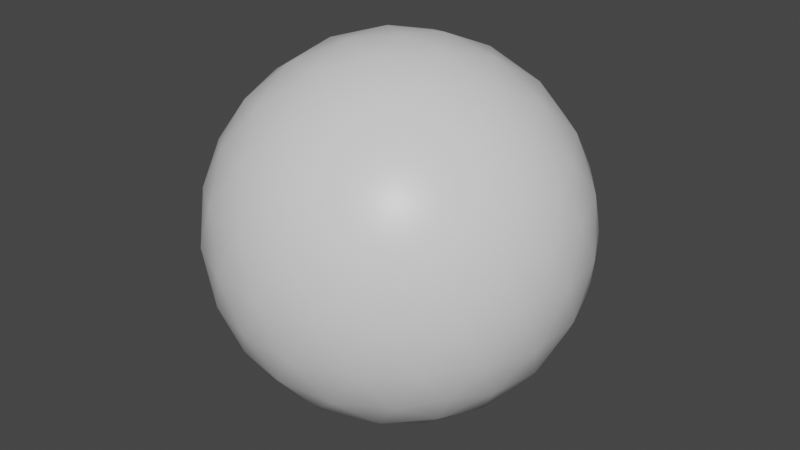 # Source: ball.blend  (saved by Blender 3.0.42; exported with 4.5.12 LTS)
import bpy
from mathutils import Matrix  # noqa: F401  (used for matrix-valued properties, if any)

bpy.ops.wm.read_factory_settings(use_empty=True)
scene = bpy.context.scene
scene.name = 'Scene'

# ---- collections
col_collection = bpy.data.collections.new('Collection'); scene.collection.children.link(col_collection)

# ---- materials (node trees are filled in below, after node groups)
mat_material = bpy.data.materials.new('Material')
mat_material.alpha_threshold = 0.0
mat_material.use_transparent_shadow = False
mat_material.line_color = (0.0, 0.0, 0.0, 1.0)

# ---- material node trees
mat_material.use_nodes = True; mat_material.node_tree.nodes.clear()
_N = mat_material.node_tree.nodes; _L = mat_material.node_tree.links
n0 = _N.new('ShaderNodeOutputMaterial'); n0.name = 'Material Output'; n0.location = (300, 300)
n1 = _N.new('ShaderNodeBsdfPrincipled'); n1.name = 'Principled BSDF'; n1.location = (10, 300)
n1.distribution = 'GGX'
n1.subsurface_method = 'BURLEY'
n1.inputs[2].default_value = 0.4
n1.inputs[3].default_value = 1.45
n1.inputs[27].default_value = (0.0, 0.0, 0.0, 1.0)
n1.inputs[28].default_value = 1.0
_L.new(n1.outputs[0], n0.inputs[0])
n0.is_active_output = True

# ---- world
world_world = bpy.data.worlds.new('World'); scene.world = world_world
world_world.use_nodes = True; world_world.node_tree.nodes.clear()
_N = world_world.node_tree.nodes; _L = world_world.node_tree.links
n0 = _N.new('ShaderNodeOutputWorld'); n0.name = 'World Output'; n0.location = (300, 300)
n1 = _N.new('ShaderNodeBackground'); n1.name = 'Background'; n1.location = (10, 300)
n1.inputs[0].default_value = (0.05088, 0.05088, 0.05088, 1.0)
_L.new(n1.outputs[0], n0.inputs[0])
n0.is_active_output = True
world_world.color = (0.05088, 0.05088, 0.05088)
world_world.use_sun_shadow = False
world_world.sun_shadow_jitter_overblur = 0.0

# ---- meshes
me_cube = bpy.data.meshes.new('Cube')
me_cube.from_pydata([(0.0, 0.0, -3.0), (2.171, -1.577, -1.342), (-0.8292, -2.552, -1.342), (-2.683, 0.0, -1.342), (-0.8292, 2.552, -1.342), (2.171, 1.577, -1.342), (0.8292, -2.552, 1.342), (-2.171, -1.577, 1.342), (-2.171, 1.577, 1.342), (0.8292, 2.552, 1.342), (2.683, 0.0, 1.342), (0.0, 0.0, 3.0), (-0.6985, -2.15, -1.973), (-0.4874, -1.5, -2.552), (-0.2328, -0.7166, -2.904), (0.6095, -0.4429, -2.904), (1.276, -0.927, -2.552), (1.829, -1.329, -1.973), (1.596, -2.045, -1.507), (0.7886, -2.427, -1.577), (-0.08892, -2.593, -1.507), (2.438, 0.8857, -1.507), (2.552, 0.0, -1.577), (2.438, -0.8857, -1.507), (0.6095, 0.4429, -2.904), (1.276, 0.927, -2.552), (1.829, 1.329, -1.973), (-2.26, 0.0, -1.973), (-1.577, 0.0, -2.552), (-0.7534, 0.0, -2.904), (-1.452, -2.15, -1.507), (-2.065, -1.5, -1.577), (-2.493, -0.7166, -1.507), (-0.6985, 2.15, -1.973), (-0.4874, 1.5, -2.552), (-0.2328, 0.7166, -2.904), (-2.493, 0.7166, -1.507), (-2.065, 1.5, -1.577), (-1.452, 2.15, -1.507), (-0.08892, 2.593, -1.507), (0.7886, 2.427, -1.577), (1.596, 2.045, -1.507), (2.87, -0.4429, 0.7534), (2.853, -0.927, 0.0), (2.582, -1.329, -0.7535), (2.582, 1.329, -0.7535), (2.853, 0.927, 0.0), (2.87, 0.4429, 0.7534), (0.4656, -2.866, 0.7535), (0.0, -3.0, 0.0), (-0.4656, -2.866, -0.7535), (2.061, -2.045, -0.7535), (1.763, -2.427, 0.0), (1.308, -2.593, 0.7535), (-2.582, -1.329, 0.7535), (-2.853, -0.927, 0.0), (-2.87, -0.4429, -0.7534), (-1.308, -2.593, -0.7535), (-1.763, -2.427, 0.0), (-2.061, -2.045, 0.7535), (-2.061, 2.045, 0.7535), (-1.763, 2.427, 0.0), (-1.308, 2.593, -0.7535), (-2.87, 0.4429, -0.7534), (-2.853, 0.927, 0.0), (-2.582, 1.329, 0.7535), (1.308, 2.593, 0.7535), (1.763, 2.427, 0.0), (2.061, 2.045, -0.7535), (-0.4656, 2.866, -0.7535), (0.0, 3.0, 0.0), (0.4656, 2.866, 0.7535), (2.493, -0.7166, 1.507), (2.065, -1.5, 1.577), (1.452, -2.15, 1.507), (0.08892, -2.593, 1.507), (-0.7886, -2.427, 1.577), (-1.596, -2.045, 1.507), (-2.438, -0.8857, 1.507), (-2.552, 0.0, 1.577), (-2.438, 0.8857, 1.507), (-1.596, 2.045, 1.507), (-0.7886, 2.427, 1.577), (0.08892, 2.593, 1.507), (1.452, 2.15, 1.507), (2.065, 1.5, 1.577), (2.493, 0.7166, 1.507), (0.2328, -0.7166, 2.904), (0.4874, -1.5, 2.552), (0.6985, -2.15, 1.973), (2.26, 0.0, 1.973), (1.577, 0.0, 2.552), (0.7534, 0.0, 2.904), (-0.6095, -0.4429, 2.904), (-1.276, -0.927, 2.552), (-1.829, -1.329, 1.973), (-0.6095, 0.4429, 2.904), (-1.276, 0.927, 2.552), (-1.829, 1.329, 1.973), (0.2328, 0.7166, 2.904), (0.4874, 1.5, 2.552), (0.6985, 2.15, 1.973), (1.085, 0.7886, 2.683), (1.915, 0.7886, 2.171), (1.342, 1.577, 2.171), (-0.4146, 1.276, 2.683), (-0.1584, 2.065, 2.171), (-1.085, 1.763, 2.171), (-1.342, 0.0, 2.683), (-2.012, 0.4874, 2.171), (-2.012, -0.4874, 2.171), (-0.4146, -1.276, 2.683), (-1.085, -1.763, 2.171), (-0.1584, -2.065, 2.171), (1.085, -0.7886, 2.683), (1.342, -1.577, 2.171), (1.915, -0.7886, 2.171), (2.585, 1.276, 0.8292), (2.427, 1.763, 0.0), (2.012, 2.065, 0.8292), (-0.4146, 2.853, 0.8292), (-0.927, 2.853, -1.509e-06), (-1.342, 2.552, 0.8292), (-2.842, 0.4874, 0.8292), (-3.0, -1.115e-06, 1.902e-06), (-2.842, -0.4874, 0.8292), (-1.342, -2.552, 0.8292), (-0.9271, -2.853, -2.23e-06), (-0.4146, -2.853, 0.8292), (2.012, -2.065, 0.8292), (2.427, -1.763, -5.641e-06), (2.585, -1.276, 0.8292), (0.9271, 2.853, 0.0), (1.342, 2.552, -0.8292), (0.4146, 2.853, -0.8292), (-2.427, 1.763, 0.0), (-2.012, 2.065, -0.8292), (-2.585, 1.276, -0.8292), (-2.427, -1.763, 0.0), (-2.585, -1.276, -0.8292), (-2.012, -2.065, -0.8292), (0.9271, -2.853, 0.0), (0.4146, -2.853, -0.8292), (1.342, -2.552, -0.8292), (3.0, -1.253e-07, 0.0), (2.842, -0.4874, -0.8292), (2.842, 0.4874, -0.8292), (1.085, 1.763, -2.171), (0.4146, 1.276, -2.683), (0.1584, 2.065, -2.171), (-1.342, 1.577, -2.171), (-1.085, 0.7886, -2.683), (-1.915, 0.7886, -2.171), (-1.915, -0.7886, -2.171), (-1.085, -0.7886, -2.683), (-1.342, -1.577, -2.171), (2.012, 0.4874, -2.171), (2.012, -0.4874, -2.171), (1.342, -2.197e-06, -2.683), (0.1584, -2.065, -2.171), (0.4146, -1.276, -2.683), (1.085, -1.763, -2.171)], [], [(0, 15, 14), (1, 17, 23), (0, 14, 29), (0, 29, 35), (0, 35, 24), (1, 23, 44), (2, 20, 50), (3, 32, 56), (4, 38, 62), (5, 41, 68), (1, 44, 51), (2, 50, 57), (3, 56, 63), (4, 62, 69), (5, 68, 45), (6, 74, 89), (7, 77, 95), (8, 80, 98), (9, 83, 101), (10, 86, 90), (92, 99, 11), (91, 102, 92), (90, 103, 91), (92, 102, 99), (102, 100, 99), (91, 103, 102), (103, 104, 102), (102, 104, 100), (104, 101, 100), (90, 86, 103), (86, 85, 103), (103, 85, 104), (85, 84, 104), (104, 84, 101), (84, 9, 101), (99, 96, 11), (100, 105, 99), (101, 106, 100), (99, 105, 96), (105, 97, 96), (100, 106, 105), (106, 107, 105), (105, 107, 97), (107, 98, 97), (101, 83, 106), (83, 82, 106), (106, 82, 107), (82, 81, 107), (107, 81, 98), (81, 8, 98), (96, 93, 11), (97, 108, 96), (98, 109, 97), (96, 108, 93), (108, 94, 93), (97, 109, 108), (109, 110, 108), (108, 110, 94), (110, 95, 94), (98, 80, 109), (80, 79, 109), (109, 79, 110), (79, 78, 110), (110, 78, 95), (78, 7, 95), (93, 87, 11), (94, 111, 93), (95, 112, 94), (93, 111, 87), (111, 88, 87), (94, 112, 111), (112, 113, 111), (111, 113, 88), (113, 89, 88), (95, 77, 112), (77, 76, 112), (112, 76, 113), (76, 75, 113), (113, 75, 89), (75, 6, 89), (87, 92, 11), (88, 114, 87), (89, 115, 88), (87, 114, 92), (114, 91, 92), (88, 115, 114), (115, 116, 114), (114, 116, 91), (116, 90, 91), (89, 74, 115), (74, 73, 115), (115, 73, 116), (73, 72, 116), (116, 72, 90), (72, 10, 90), (47, 86, 10), (46, 117, 47), (45, 118, 46), (47, 117, 86), (117, 85, 86), (46, 118, 117), (118, 119, 117), (117, 119, 85), (119, 84, 85), (45, 68, 118), (68, 67, 118), (118, 67, 119), (67, 66, 119), (119, 66, 84), (66, 9, 84), (71, 83, 9), (70, 120, 71), (69, 121, 70), (71, 120, 83), (120, 82, 83), (70, 121, 120), (121, 122, 120), (120, 122, 82), (122, 81, 82), (69, 62, 121), (62, 61, 121), (121, 61, 122), (61, 60, 122), (122, 60, 81), (60, 8, 81), (65, 80, 8), (64, 123, 65), (63, 124, 64), (65, 123, 80), (123, 79, 80), (64, 124, 123), (124, 125, 123), (123, 125, 79), (125, 78, 79), (63, 56, 124), (56, 55, 124), (124, 55, 125), (55, 54, 125), (125, 54, 78), (54, 7, 78), (59, 77, 7), (58, 126, 59), (57, 127, 58), (59, 126, 77), (126, 76, 77), (58, 127, 126), (127, 128, 126), (126, 128, 76), (128, 75, 76), (57, 50, 127), (50, 49, 127), (127, 49, 128), (49, 48, 128), (128, 48, 75), (48, 6, 75), (53, 74, 6), (52, 129, 53), (51, 130, 52), (53, 129, 74), (129, 73, 74), (52, 130, 129), (130, 131, 129), (129, 131, 73), (131, 72, 73), (51, 44, 130), (44, 43, 130), (130, 43, 131), (43, 42, 131), (131, 42, 72), (42, 10, 72), (66, 71, 9), (67, 132, 66), (68, 133, 67), (66, 132, 71), (132, 70, 71), (67, 133, 132), (133, 134, 132), (132, 134, 70), (134, 69, 70), (68, 41, 133), (41, 40, 133), (133, 40, 134), (40, 39, 134), (134, 39, 69), (39, 4, 69), (60, 65, 8), (61, 135, 60), (62, 136, 61), (60, 135, 65), (135, 64, 65), (61, 136, 135), (136, 137, 135), (135, 137, 64), (137, 63, 64), (62, 38, 136), (38, 37, 136), (136, 37, 137), (37, 36, 137), (137, 36, 63), (36, 3, 63), (54, 59, 7), (55, 138, 54), (56, 139, 55), (54, 138, 59), (138, 58, 59), (55, 139, 138), (139, 140, 138), (138, 140, 58), (140, 57, 58), (56, 32, 139), (32, 31, 139), (139, 31, 140), (31, 30, 140), (140, 30, 57), (30, 2, 57), (48, 53, 6), (49, 141, 48), (50, 142, 49), (48, 141, 53), (141, 52, 53), (49, 142, 141), (142, 143, 141), (141, 143, 52), (143, 51, 52), (50, 20, 142), (20, 19, 142), (142, 19, 143), (19, 18, 143), (143, 18, 51), (18, 1, 51), (42, 47, 10), (43, 144, 42), (44, 145, 43), (42, 144, 47), (144, 46, 47), (43, 145, 144), (145, 146, 144), (144, 146, 46), (146, 45, 46), (44, 23, 145), (23, 22, 145), (145, 22, 146), (22, 21, 146), (146, 21, 45), (21, 5, 45), (26, 41, 5), (25, 147, 26), (24, 148, 25), (26, 147, 41), (147, 40, 41), (25, 148, 147), (148, 149, 147), (147, 149, 40), (149, 39, 40), (24, 35, 148), (35, 34, 148), (148, 34, 149), (34, 33, 149), (149, 33, 39), (33, 4, 39), (33, 38, 4), (34, 150, 33), (35, 151, 34), (33, 150, 38), (150, 37, 38), (34, 151, 150), (151, 152, 150), (150, 152, 37), (152, 36, 37), (35, 29, 151), (29, 28, 151), (151, 28, 152), (28, 27, 152), (152, 27, 36), (27, 3, 36), (27, 32, 3), (28, 153, 27), (29, 154, 28), (27, 153, 32), (153, 31, 32), (28, 154, 153), (154, 155, 153), (153, 155, 31), (155, 30, 31), (29, 14, 154), (14, 13, 154), (154, 13, 155), (13, 12, 155), (155, 12, 30), (12, 2, 30), (21, 26, 5), (22, 156, 21), (23, 157, 22), (21, 156, 26), (156, 25, 26), (22, 157, 156), (157, 158, 156), (156, 158, 25), (158, 24, 25), (23, 17, 157), (17, 16, 157), (157, 16, 158), (16, 15, 158), (158, 15, 24), (15, 0, 24), (12, 20, 2), (13, 159, 12), (14, 160, 13), (12, 159, 20), (159, 19, 20), (13, 160, 159), (160, 161, 159), (159, 161, 19), (161, 18, 19), (14, 15, 160), (15, 16, 160), (160, 16, 161), (16, 17, 161), (161, 17, 18), (17, 1, 18)])
me_cube.polygons.foreach_set('use_smooth', [True] * 320)
_uv = me_cube.uv_layers.new(name='UVMap')
_uv.uv.foreach_set('vector', [-3.318, -2.598, -3.045, -2.126, -3.591, -2.126, -2.227, -0.7086, -1.955, -1.181, -1.682, -0.7086, 5.409, -2.598, 5.682, -2.126, 5.136, -2.126, 3.227, -2.598, 3.5, -2.126, 2.955, -2.126, 1.045, -2.598, 1.318, -2.126, 0.7727, -2.126, -2.227, -0.7086, -1.682, -0.7086, -1.955, -0.2362, -4.409, -0.7086, -3.864, -0.7086, -4.136, -0.2362, 4.318, -0.7086, 4.864, -0.7086, 4.591, -0.2362, 2.136, -0.7086, 2.682, -0.7086, 2.409, -0.2362, -0.04545, -0.7086, 0.5, -0.7086, 0.2273, -0.2362, -2.227, -0.7086, -1.955, -0.2362, -2.5, -0.2362, -4.409, -0.7086, -4.136, -0.2362, -4.682, -0.2362, 4.318, -0.7086, 4.591, -0.2362, 4.045, -0.2362, 2.136, -0.7086, 2.409, -0.2362, 1.864, -0.2362, -0.04545, -0.7086, 0.2273, -0.2362, -0.3182, -0.2362, -3.318, 1.181, -2.773, 1.181, -3.045, 1.653, -5.5, 1.181, -4.955, 1.181, -5.227, 1.653, 3.227, 1.181, 3.773, 1.181, 3.5, 1.653, 1.045, 1.181, 1.591, 1.181, 1.318, 1.653, -1.136, 1.181, -0.5909, 1.181, -0.8636, 1.653, -0.3182, 2.598, 0.2273, 2.598, -0.04545, 3.07, -0.5909, 2.126, -0.04545, 2.126, -0.3182, 2.598, -0.8636, 1.653, -0.3182, 1.653, -0.5909, 2.126, -0.3182, 2.598, -0.04545, 2.126, 0.2273, 2.598, -0.04545, 2.126, 0.5, 2.126, 0.2273, 2.598, -0.5909, 2.126, -0.3182, 1.653, -0.04545, 2.126, -0.3182, 1.653, 0.2273, 1.653, -0.04545, 2.126, -0.04545, 2.126, 0.2273, 1.653, 0.5, 2.126, 0.2273, 1.653, 0.7727, 1.653, 0.5, 2.126, -0.8636, 1.653, -0.5909, 1.181, -0.3182, 1.653, -0.5909, 1.181, -0.04545, 1.181, -0.3182, 1.653, -0.3182, 1.653, -0.04545, 1.181, 0.2273, 1.653, -0.04545, 1.181, 0.5, 1.181, 0.2273, 1.653, 0.2273, 1.653, 0.5, 1.181, 0.7727, 1.653, 0.5, 1.181, 1.045, 1.181, 0.7727, 1.653, 1.864, 2.598, 2.409, 2.598, 2.136, 3.07, 1.591, 2.126, 2.136, 2.126, 1.864, 2.598, 1.318, 1.653, 1.864, 1.653, 1.591, 2.126, 1.864, 2.598, 2.136, 2.126, 2.409, 2.598, 2.136, 2.126, 2.682, 2.126, 2.409, 2.598, 1.591, 2.126, 1.864, 1.653, 2.136, 2.126, 1.864, 1.653, 2.409, 1.653, 2.136, 2.126, 2.136, 2.126, 2.409, 1.653, 2.682, 2.126, 2.409, 1.653, 2.955, 1.653, 2.682, 2.126, 1.318, 1.653, 1.591, 1.181, 1.864, 1.653, 1.591, 1.181, 2.136, 1.181, 1.864, 1.653, 1.864, 1.653, 2.136, 1.181, 2.409, 1.653, 2.136, 1.181, 2.682, 1.181, 2.409, 1.653, 2.409, 1.653, 2.682, 1.181, 2.955, 1.653, 2.682, 1.181, 3.227, 1.181, 2.955, 1.653, 4.045, 2.598, 4.591, 2.598, 4.318, 3.07, 3.773, 2.126, 4.318, 2.126, 4.045, 2.598, 3.5, 1.653, 4.045, 1.653, 3.773, 2.126, 4.045, 2.598, 4.318, 2.126, 4.591, 2.598, 4.318, 2.126, 4.864, 2.126, 4.591, 2.598, 3.773, 2.126, 4.045, 1.653, 4.318, 2.126, 4.045, 1.653, 4.591, 1.653, 4.318, 2.126, 4.318, 2.126, 4.591, 1.653, 4.864, 2.126, 4.591, 1.653, 5.136, 1.653, 4.864, 2.126, 3.5, 1.653, 3.773, 1.181, 4.045, 1.653, 3.773, 1.181, 4.318, 1.181, 4.045, 1.653, 4.045, 1.653, 4.318, 1.181, 4.591, 1.653, 4.318, 1.181, 4.864, 1.181, 4.591, 1.653, 4.591, 1.653, 4.864, 1.181, 5.136, 1.653, 4.864, 1.181, 5.409, 1.181, 5.136, 1.653, -4.682, 2.598, -4.136, 2.598, -4.409, 3.07, -4.955, 2.126, -4.409, 2.126, -4.682, 2.598, -5.227, 1.653, -4.682, 1.653, -4.955, 2.126, -4.682, 2.598, -4.409, 2.126, -4.136, 2.598, -4.409, 2.126, -3.864, 2.126, -4.136, 2.598, -4.955, 2.126, -4.682, 1.653, -4.409, 2.126, -4.682, 1.653, -4.136, 1.653, -4.409, 2.126, -4.409, 2.126, -4.136, 1.653, -3.864, 2.126, -4.136, 1.653, -3.591, 1.653, -3.864, 2.126, -5.227, 1.653, -4.955, 1.181, -4.682, 1.653, -4.955, 1.181, -4.409, 1.181, -4.682, 1.653, -4.682, 1.653, -4.409, 1.181, -4.136, 1.653, -4.409, 1.181, -3.864, 1.181, -4.136, 1.653, -4.136, 1.653, -3.864, 1.181, -3.591, 1.653, -3.864, 1.181, -3.318, 1.181, -3.591, 1.653, -2.5, 2.598, -1.955, 2.598, -2.227, 3.07, -2.773, 2.126, -2.227, 2.126, -2.5, 2.598, -3.045, 1.653, -2.5, 1.653, -2.773, 2.126, -2.5, 2.598, -2.227, 2.126, -1.955, 2.598, -2.227, 2.126, -1.682, 2.126, -1.955, 2.598, -2.773, 2.126, -2.5, 1.653, -2.227, 2.126, -2.5, 1.653, -1.955, 1.653, -2.227, 2.126, -2.227, 2.126, -1.955, 1.653, -1.682, 2.126, -1.955, 1.653, -1.409, 1.653, -1.682, 2.126, -3.045, 1.653, -2.773, 1.181, -2.5, 1.653, -2.773, 1.181, -2.227, 1.181, -2.5, 1.653, -2.5, 1.653, -2.227, 1.181, -1.955, 1.653, -2.227, 1.181, -1.682, 1.181, -1.955, 1.653, -1.955, 1.653, -1.682, 1.181, -1.409, 1.653, -1.682, 1.181, -1.136, 1.181, -1.409, 1.653, -0.8636, 0.7086, -0.5909, 1.181, -1.136, 1.181, -0.5909, 0.2362, -0.3182, 0.7086, -0.8636, 0.7086, -0.3182, -0.2362, -0.04545, 0.2362, -0.5909, 0.2362, -0.8636, 0.7086, -0.3182, 0.7086, -0.5909, 1.181, -0.3182, 0.7086, -0.04545, 1.181, -0.5909, 1.181, -0.5909, 0.2362, -0.04545, 0.2362, -0.3182, 0.7086, -0.04545, 0.2362, 0.2273, 0.7086, -0.3182, 0.7086, -0.3182, 0.7086, 0.2273, 0.7086, -0.04545, 1.181, 0.2273, 0.7086, 0.5, 1.181, -0.04545, 1.181, -0.3182, -0.2362, 0.2273, -0.2362, -0.04545, 0.2362, 0.2273, -0.2362, 0.5, 0.2362, -0.04545, 0.2362, -0.04545, 0.2362, 0.5, 0.2362, 0.2273, 0.7086, 0.5, 0.2362, 0.7727, 0.7086, 0.2273, 0.7086, 0.2273, 0.7086, 0.7727, 0.7086, 0.5, 1.181, 0.7727, 0.7086, 1.045, 1.181, 0.5, 1.181, 1.318, 0.7086, 1.591, 1.181, 1.045, 1.181, 1.591, 0.2362, 1.864, 0.7086, 1.318, 0.7086, 1.864, -0.2362, 2.136, 0.2362, 1.591, 0.2362, 1.318, 0.7086, 1.864, 0.7086, 1.591, 1.181, 1.864, 0.7086, 2.136, 1.181, 1.591, 1.181, 1.591, 0.2362, 2.136, 0.2362, 1.864, 0.7086, 2.136, 0.2362, 2.409, 0.7086, 1.864, 0.7086, 1.864, 0.7086, 2.409, 0.7086, 2.136, 1.181, 2.409, 0.7086, 2.682, 1.181, 2.136, 1.181, 1.864, -0.2362, 2.409, -0.2362, 2.136, 0.2362, 2.409, -0.2362, 2.682, 0.2362, 2.136, 0.2362, 2.136, 0.2362, 2.682, 0.2362, 2.409, 0.7086, 2.682, 0.2362, 2.955, 0.7086, 2.409, 0.7086, 2.409, 0.7086, 2.955, 0.7086, 2.682, 1.181, 2.955, 0.7086, 3.227, 1.181, 2.682, 1.181, 3.5, 0.7086, 3.773, 1.181, 3.227, 1.181, 3.773, 0.2362, 4.045, 0.7086, 3.5, 0.7086, 4.045, -0.2362, 4.318, 0.2362, 3.773, 0.2362, 3.5, 0.7086, 4.045, 0.7086, 3.773, 1.181, 4.045, 0.7086, 4.318, 1.181, 3.773, 1.181, 3.773, 0.2362, 4.318, 0.2362, 4.045, 0.7086, 4.318, 0.2362, 4.591, 0.7086, 4.045, 0.7086, 4.045, 0.7086, 4.591, 0.7086, 4.318, 1.181, 4.591, 0.7086, 4.864, 1.181, 4.318, 1.181, 4.045, -0.2362, 4.591, -0.2362, 4.318, 0.2362, 4.591, -0.2362, 4.864, 0.2362, 4.318, 0.2362, 4.318, 0.2362, 4.864, 0.2362, 4.591, 0.7086, 4.864, 0.2362, 5.136, 0.7086, 4.591, 0.7086, 4.591, 0.7086, 5.136, 0.7086, 4.864, 1.181, 5.136, 0.7086, 5.409, 1.181, 4.864, 1.181, -5.227, 0.7086, -4.955, 1.181, -5.5, 1.181, -4.955, 0.2362, -4.682, 0.7086, -5.227, 0.7086, -4.682, -0.2362, -4.409, 0.2362, -4.955, 0.2362, -5.227, 0.7086, -4.682, 0.7086, -4.955, 1.181, -4.682, 0.7086, -4.409, 1.181, -4.955, 1.181, -4.955, 0.2362, -4.409, 0.2362, -4.682, 0.7086, -4.409, 0.2362, -4.136, 0.7086, -4.682, 0.7086, -4.682, 0.7086, -4.136, 0.7086, -4.409, 1.181, -4.136, 0.7086, -3.864, 1.181, -4.409, 1.181, -4.682, -0.2362, -4.136, -0.2362, -4.409, 0.2362, -4.136, -0.2362, -3.864, 0.2362, -4.409, 0.2362, -4.409, 0.2362, -3.864, 0.2362, -4.136, 0.7086, -3.864, 0.2362, -3.591, 0.7086, -4.136, 0.7086, -4.136, 0.7086, -3.591, 0.7086, -3.864, 1.181, -3.591, 0.7086, -3.318, 1.181, -3.864, 1.181, -3.045, 0.7086, -2.773, 1.181, -3.318, 1.181, -2.773, 0.2362, -2.5, 0.7086, -3.045, 0.7086, -2.5, -0.2362, -2.227, 0.2362, -2.773, 0.2362, -3.045, 0.7086, -2.5, 0.7086, -2.773, 1.181, -2.5, 0.7086, -2.227, 1.181, -2.773, 1.181, -2.773, 0.2362, -2.227, 0.2362, -2.5, 0.7086, -2.227, 0.2362, -1.955, 0.7086, -2.5, 0.7086, -2.5, 0.7086, -1.955, 0.7086, -2.227, 1.181, -1.955, 0.7086, -1.682, 1.181, -2.227, 1.181, -2.5, -0.2362, -1.955, -0.2362, -2.227, 0.2362, -1.955, -0.2362, -1.682, 0.2362, -2.227, 0.2362, -2.227, 0.2362, -1.682, 0.2362, -1.955, 0.7086, -1.682, 0.2362, -1.409, 0.7086, -1.955, 0.7086, -1.955, 0.7086, -1.409, 0.7086, -1.682, 1.181, -1.409, 0.7086, -1.136, 1.181, -1.682, 1.181, 0.7727, 0.7086, 1.318, 0.7086, 1.045, 1.181, 0.5, 0.2362, 1.045, 0.2362, 0.7727, 0.7086, 0.2273, -0.2362, 0.7727, -0.2362, 0.5, 0.2362, 0.7727, 0.7086, 1.045, 0.2362, 1.318, 0.7086, 1.045, 0.2362, 1.591, 0.2362, 1.318, 0.7086, 0.5, 0.2362, 0.7727, -0.2362, 1.045, 0.2362, 0.7727, -0.2362, 1.318, -0.2362, 1.045, 0.2362, 1.045, 0.2362, 1.318, -0.2362, 1.591, 0.2362, 1.318, -0.2362, 1.864, -0.2362, 1.591, 0.2362, 0.2273, -0.2362, 0.5, -0.7086, 0.7727, -0.2362, 0.5, -0.7086, 1.045, -0.7086, 0.7727, -0.2362, 0.7727, -0.2362, 1.045, -0.7086, 1.318, -0.2362, 1.045, -0.7086, 1.591, -0.7086, 1.318, -0.2362, 1.318, -0.2362, 1.591, -0.7086, 1.864, -0.2362, 1.591, -0.7086, 2.136, -0.7086, 1.864, -0.2362, 2.955, 0.7086, 3.5, 0.7086, 3.227, 1.181, 2.682, 0.2362, 3.227, 0.2362, 2.955, 0.7086, 2.409, -0.2362, 2.955, -0.2362, 2.682, 0.2362, 2.955, 0.7086, 3.227, 0.2362, 3.5, 0.7086, 3.227, 0.2362, 3.773, 0.2362, 3.5, 0.7086, 2.682, 0.2362, 2.955, -0.2362, 3.227, 0.2362, 2.955, -0.2362, 3.5, -0.2362, 3.227, 0.2362, 3.227, 0.2362, 3.5, -0.2362, 3.773, 0.2362, 3.5, -0.2362, 4.045, -0.2362, 3.773, 0.2362, 2.409, -0.2362, 2.682, -0.7086, 2.955, -0.2362, 2.682, -0.7086, 3.227, -0.7086, 2.955, -0.2362, 2.955, -0.2362, 3.227, -0.7086, 3.5, -0.2362, 3.227, -0.7086, 3.773, -0.7086, 3.5, -0.2362, 3.5, -0.2362, 3.773, -0.7086, 4.045, -0.2362, 3.773, -0.7086, 4.318, -0.7086, 4.045, -0.2362, 5.136, 0.7086, 5.682, 0.7086, 5.409, 1.181, 4.864, 0.2362, 5.409, 0.2362, 5.136, 0.7086, 4.591, -0.2362, 5.136, -0.2362, 4.864, 0.2362, 5.136, 0.7086, 5.409, 0.2362, 5.682, 0.7086, 5.409, 0.2362, 5.955, 0.2362, 5.682, 0.7086, 4.864, 0.2362, 5.136, -0.2362, 5.409, 0.2362, 5.136, -0.2362, 5.682, -0.2362, 5.409, 0.2362, 5.409, 0.2362, 5.682, -0.2362, 5.955, 0.2362, 5.682, -0.2362, 6.227, -0.2362, 5.955, 0.2362, 4.591, -0.2362, 4.864, -0.7086, 5.136, -0.2362, 4.864, -0.7086, 5.409, -0.7086, 5.136, -0.2362, 5.136, -0.2362, 5.409, -0.7086, 5.682, -0.2362, 5.409, -0.7086, 5.955, -0.7086, 5.682, -0.2362, 5.682, -0.2362, 5.955, -0.7086, 6.227, -0.2362, 5.955, -0.7086, 6.5, -0.7086, 6.227, -0.2362, -3.591, 0.7086, -3.045, 0.7086, -3.318, 1.181, -3.864, 0.2362, -3.318, 0.2362, -3.591, 0.7086, -4.136, -0.2362, -3.591, -0.2362, -3.864, 0.2362, -3.591, 0.7086, -3.318, 0.2362, -3.045, 0.7086, -3.318, 0.2362, -2.773, 0.2362, -3.045, 0.7086, -3.864, 0.2362, -3.591, -0.2362, -3.318, 0.2362, -3.591, -0.2362, -3.045, -0.2362, -3.318, 0.2362, -3.318, 0.2362, -3.045, -0.2362, -2.773, 0.2362, -3.045, -0.2362, -2.5, -0.2362, -2.773, 0.2362, -4.136, -0.2362, -3.864, -0.7086, -3.591, -0.2362, -3.864, -0.7086, -3.318, -0.7086, -3.591, -0.2362, -3.591, -0.2362, -3.318, -0.7086, -3.045, -0.2362, -3.318, -0.7086, -2.773, -0.7086, -3.045, -0.2362, -3.045, -0.2362, -2.773, -0.7086, -2.5, -0.2362, -2.773, -0.7086, -2.227, -0.7086, -2.5, -0.2362, -1.409, 0.7086, -0.8636, 0.7086, -1.136, 1.181, -1.682, 0.2362, -1.136, 0.2362, -1.409, 0.7086, -1.955, -0.2362, -1.409, -0.2362, -1.682, 0.2362, -1.409, 0.7086, -1.136, 0.2362, -0.8636, 0.7086, -1.136, 0.2362, -0.5909, 0.2362, -0.8636, 0.7086, -1.682, 0.2362, -1.409, -0.2362, -1.136, 0.2362, -1.409, -0.2362, -0.8636, -0.2362, -1.136, 0.2362, -1.136, 0.2362, -0.8636, -0.2362, -0.5909, 0.2362, -0.8636, -0.2362, -0.3182, -0.2362, -0.5909, 0.2362, -1.955, -0.2362, -1.682, -0.7086, -1.409, -0.2362, -1.682, -0.7086, -1.136, -0.7086, -1.409, -0.2362, -1.409, -0.2362, -1.136, -0.7086, -0.8636, -0.2362, -1.136, -0.7086, -0.5909, -0.7086, -0.8636, -0.2362, -0.8636, -0.2362, -0.5909, -0.7086, -0.3182, -0.2362, -0.5909, -0.7086, -0.04545, -0.7086, -0.3182, -0.2362, 0.2273, -1.181, 0.5, -0.7086, -0.04545, -0.7086, 0.5, -1.653, 0.7727, -1.181, 0.2273, -1.181, 0.7727, -2.126, 1.045, -1.653, 0.5, -1.653, 0.2273, -1.181, 0.7727, -1.181, 0.5, -0.7086, 0.7727, -1.181, 1.045, -0.7086, 0.5, -0.7086, 0.5, -1.653, 1.045, -1.653, 0.7727, -1.181, 1.045, -1.653, 1.318, -1.181, 0.7727, -1.181, 0.7727, -1.181, 1.318, -1.181, 1.045, -0.7086, 1.318, -1.181, 1.591, -0.7086, 1.045, -0.7086, 0.7727, -2.126, 1.318, -2.126, 1.045, -1.653, 1.318, -2.126, 1.591, -1.653, 1.045, -1.653, 1.045, -1.653, 1.591, -1.653, 1.318, -1.181, 1.591, -1.653, 1.864, -1.181, 1.318, -1.181, 1.318, -1.181, 1.864, -1.181, 1.591, -0.7086, 1.864, -1.181, 2.136, -0.7086, 1.591, -0.7086, 2.409, -1.181, 2.682, -0.7086, 2.136, -0.7086, 2.682, -1.653, 2.955, -1.181, 2.409, -1.181, 2.955, -2.126, 3.227, -1.653, 2.682, -1.653, 2.409, -1.181, 2.955, -1.181, 2.682, -0.7086, 2.955, -1.181, 3.227, -0.7086, 2.682, -0.7086, 2.682, -1.653, 3.227, -1.653, 2.955, -1.181, 3.227, -1.653, 3.5, -1.181, 2.955, -1.181, 2.955, -1.181, 3.5, -1.181, 3.227, -0.7086, 3.5, -1.181, 3.773, -0.7086, 3.227, -0.7086, 2.955, -2.126, 3.5, -2.126, 3.227, -1.653, 3.5, -2.126, 3.773, -1.653, 3.227, -1.653, 3.227, -1.653, 3.773, -1.653, 3.5, -1.181, 3.773, -1.653, 4.045, -1.181, 3.5, -1.181, 3.5, -1.181, 4.045, -1.181, 3.773, -0.7086, 4.045, -1.181, 4.318, -0.7086, 3.773, -0.7086, 4.591, -1.181, 4.864, -0.7086, 4.318, -0.7086, 4.864, -1.653, 5.136, -1.181, 4.591, -1.181, 5.136, -2.126, 5.409, -1.653, 4.864, -1.653, 4.591, -1.181, 5.136, -1.181, 4.864, -0.7086, 5.136, -1.181, 5.409, -0.7086, 4.864, -0.7086, 4.864, -1.653, 5.409, -1.653, 5.136, -1.181, 5.409, -1.653, 5.682, -1.181, 5.136, -1.181, 5.136, -1.181, 5.682, -1.181, 5.409, -0.7086, 5.682, -1.181, 5.955, -0.7086, 5.409, -0.7086, 5.136, -2.126, 5.682, -2.126, 5.409, -1.653, 5.682, -2.126, 5.955, -1.653, 5.409, -1.653, 5.409, -1.653, 5.955, -1.653, 5.682, -1.181, 5.955, -1.653, 6.227, -1.181, 5.682, -1.181, 5.682, -1.181, 6.227, -1.181, 5.955, -0.7086, 6.227, -1.181, 6.5, -0.7086, 5.955, -0.7086, -0.5909, -0.7086, -0.3182, -1.181, -0.04545, -0.7086, -1.136, -0.7086, -0.8636, -1.181, -0.5909, -0.7086, -1.682, -0.7086, -1.409, -1.181, -1.136, -0.7086, -0.5909, -0.7086, -0.8636, -1.181, -0.3182, -1.181, -0.8636, -1.181, -0.5909, -1.653, -0.3182, -1.181, -1.136, -0.7086, -1.409, -1.181, -0.8636, -1.181, -1.409, -1.181, -1.136, -1.653, -0.8636, -1.181, -0.8636, -1.181, -1.136, -1.653, -0.5909, -1.653, -1.136, -1.653, -0.8636, -2.126, -0.5909, -1.653, -1.682, -0.7086, -1.955, -1.181, -1.409, -1.181, -1.955, -1.181, -1.682, -1.653, -1.409, -1.181, -1.409, -1.181, -1.682, -1.653, -1.136, -1.653, -1.682, -1.653, -1.409, -2.126, -1.136, -1.653, -1.136, -1.653, -1.409, -2.126, -0.8636, -2.126, -1.409, -2.126, -1.136, -2.598, -0.8636, -2.126, -4.136, -1.181, -3.864, -0.7086, -4.409, -0.7086, -3.864, -1.653, -3.591, -1.181, -4.136, -1.181, -3.591, -2.126, -3.318, -1.653, -3.864, -1.653, -4.136, -1.181, -3.591, -1.181, -3.864, -0.7086, -3.591, -1.181, -3.318, -0.7086, -3.864, -0.7086, -3.864, -1.653, -3.318, -1.653, -3.591, -1.181, -3.318, -1.653, -3.045, -1.181, -3.591, -1.181, -3.591, -1.181, -3.045, -1.181, -3.318, -0.7086, -3.045, -1.181, -2.773, -0.7086, -3.318, -0.7086, -3.591, -2.126, -3.045, -2.126, -3.318, -1.653, -3.045, -2.126, -2.773, -1.653, -3.318, -1.653, -3.318, -1.653, -2.773, -1.653, -3.045, -1.181, -2.773, -1.653, -2.5, -1.181, -3.045, -1.181, -3.045, -1.181, -2.5, -1.181, -2.773, -0.7086, -2.5, -1.181, -2.227, -0.7086, -2.773, -0.7086])
me_cube.materials.append(mat_material)
me_cube.use_remesh_preserve_volume = False
me_cube.use_remesh_preserve_attributes = False
me_cube.use_mirror_vertex_groups = False
me_cube.update()

# ---- objects
ob_root = bpy.data.objects.new('root', me_cube)

# ---- transforms, parenting, visibility, modifiers, constraints
ob_root.location = (0.0, 0.0, 0.0)
ob_root.lock_rotations_4d = False
ob_root.empty_display_type = 'ARROWS'
ob_root.lineart.crease_threshold = 0.0
_m = ob_root.modifiers.new('Triangulate', 'TRIANGULATE')
_m = ob_root.modifiers.new('EdgeSplit', 'EDGE_SPLIT')
_m.use_edge_angle = False

# ---- collection membership
col_collection.objects.link(ob_root)

# ---- scene / render settings (as saved in the file)
scene.frame_start = 1; scene.frame_end = 250; scene.frame_set(1)
scene.render.engine = 'BLENDER_EEVEE_NEXT'
scene.cycles.use_denoising = False
scene.cycles.samples = 128
scene.cycles.sampling_pattern = 'TABULATED_SOBOL'
scene.cycles.use_adaptive_sampling = False
scene.cycles.use_light_tree = False
scene.view_settings.view_transform = 'Filmic'
bpy.context.view_layer.update()

# ---- added for rendering (the .blend has no active camera and no usable light): camera, sun
cam_auto = bpy.data.cameras.new('AutoCamera')
cam_auto.lens = 50.0
cam_auto.sensor_width = 36.0
cam_auto.clip_end = 1000.0
ob_auto_camera = bpy.data.objects.new('AutoCamera', cam_auto)
scene.collection.objects.link(ob_auto_camera)
ob_auto_camera.location = (9.61522, -11.5383, 7.69217)
ob_auto_camera.rotation_euler = (1.09748, -7.21219e-08, 0.694738)
scene.camera = ob_auto_camera
light_auto_sun = bpy.data.lights.new('AutoSun', 'SUN')
light_auto_sun.energy = 3.0
light_auto_sun.angle = 0.0523599
ob_auto_sun = bpy.data.objects.new('AutoSun', light_auto_sun)
scene.collection.objects.link(ob_auto_sun)
ob_auto_sun.rotation_euler = (0.872665, 0.174533, 0.523599)
bpy.context.view_layer.update()
